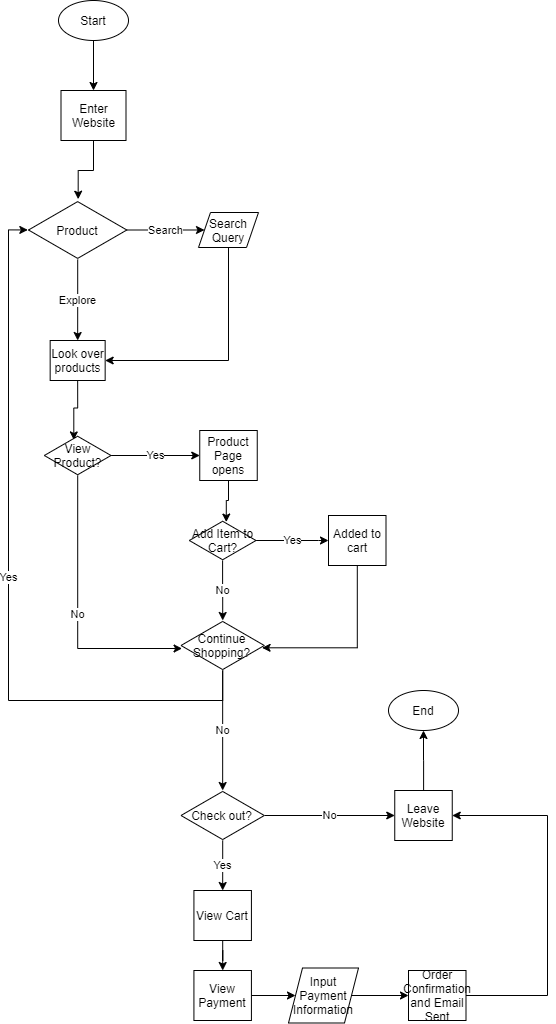

The diagram above was exported from draw.io. Its source (the exported page's mxGraphModel, read from the mxfile embedded in the PNG):
<mxGraphModel dx="656" dy="493" grid="1" gridSize="10" guides="1" tooltips="1" connect="1" arrows="1" fold="1" page="1" pageScale="1" pageWidth="850" pageHeight="1100" math="0" shadow="0">
  <root>
    <mxCell id="0" />
    <mxCell id="1" parent="0" />
    <mxCell id="5" style="edgeStyle=orthogonalEdgeStyle;rounded=0;orthogonalLoop=1;jettySize=auto;html=1;exitX=0.5;exitY=1;exitDx=0;exitDy=0;entryX=0.5;entryY=0;entryDx=0;entryDy=0;" edge="1" parent="1" source="2" target="3">
      <mxGeometry relative="1" as="geometry" />
    </mxCell>
    <mxCell id="2" value="Start" style="ellipse;whiteSpace=wrap;html=1;" vertex="1" parent="1">
      <mxGeometry x="280" y="10" width="70" height="40" as="geometry" />
    </mxCell>
    <mxCell id="7" style="edgeStyle=orthogonalEdgeStyle;rounded=0;orthogonalLoop=1;jettySize=auto;html=1;exitX=0.5;exitY=1;exitDx=0;exitDy=0;entryX=0.505;entryY=-0.022;entryDx=0;entryDy=0;entryPerimeter=0;" edge="1" parent="1" source="3" target="6">
      <mxGeometry relative="1" as="geometry" />
    </mxCell>
    <mxCell id="3" value="Enter Website" style="rounded=0;whiteSpace=wrap;html=1;" vertex="1" parent="1">
      <mxGeometry x="282.5" y="100" width="65" height="50" as="geometry" />
    </mxCell>
    <object label="Explore" id="9">
      <mxCell style="edgeStyle=orthogonalEdgeStyle;rounded=0;orthogonalLoop=1;jettySize=auto;html=1;entryX=0.5;entryY=0;entryDx=0;entryDy=0;" edge="1" parent="1" source="6" target="8">
        <mxGeometry relative="1" as="geometry" />
      </mxCell>
    </object>
    <mxCell id="11" value="Search" style="edgeStyle=orthogonalEdgeStyle;rounded=0;orthogonalLoop=1;jettySize=auto;html=1;entryX=0;entryY=0.5;entryDx=0;entryDy=0;" edge="1" parent="1" source="6" target="10">
      <mxGeometry relative="1" as="geometry" />
    </mxCell>
    <mxCell id="6" value="Product" style="html=1;whiteSpace=wrap;aspect=fixed;shape=isoRectangle;" vertex="1" parent="1">
      <mxGeometry x="250" y="210" width="98.33" height="59" as="geometry" />
    </mxCell>
    <mxCell id="14" style="edgeStyle=orthogonalEdgeStyle;rounded=0;orthogonalLoop=1;jettySize=auto;html=1;exitX=0.5;exitY=1;exitDx=0;exitDy=0;entryX=0.442;entryY=0.111;entryDx=0;entryDy=0;entryPerimeter=0;" edge="1" parent="1" source="8" target="13">
      <mxGeometry relative="1" as="geometry" />
    </mxCell>
    <mxCell id="8" value="Look over products" style="rounded=0;whiteSpace=wrap;html=1;" vertex="1" parent="1">
      <mxGeometry x="271.65999999999997" y="350" width="55" height="40" as="geometry" />
    </mxCell>
    <mxCell id="12" style="edgeStyle=orthogonalEdgeStyle;rounded=0;orthogonalLoop=1;jettySize=auto;html=1;exitX=0.5;exitY=1;exitDx=0;exitDy=0;entryX=1;entryY=0.5;entryDx=0;entryDy=0;" edge="1" parent="1" source="10" target="8">
      <mxGeometry relative="1" as="geometry" />
    </mxCell>
    <mxCell id="10" value="Search Query" style="shape=parallelogram;perimeter=parallelogramPerimeter;whiteSpace=wrap;html=1;dashed=0;" vertex="1" parent="1">
      <mxGeometry x="420" y="222" width="60" height="35" as="geometry" />
    </mxCell>
    <mxCell id="17" value="Yes" style="edgeStyle=orthogonalEdgeStyle;rounded=0;orthogonalLoop=1;jettySize=auto;html=1;" edge="1" parent="1" source="13" target="15">
      <mxGeometry relative="1" as="geometry" />
    </mxCell>
    <mxCell id="29" value="No&lt;br&gt;" style="edgeStyle=orthogonalEdgeStyle;rounded=0;orthogonalLoop=1;jettySize=auto;html=1;entryX=0.013;entryY=0.56;entryDx=0;entryDy=0;entryPerimeter=0;" edge="1" parent="1" source="13" target="22">
      <mxGeometry relative="1" as="geometry">
        <Array as="points">
          <mxPoint x="299" y="658" />
        </Array>
      </mxGeometry>
    </mxCell>
    <mxCell id="13" value="View Product?" style="html=1;whiteSpace=wrap;aspect=fixed;shape=isoRectangle;" vertex="1" parent="1">
      <mxGeometry x="265.83" y="445" width="66.67" height="40" as="geometry" />
    </mxCell>
    <mxCell id="19" style="edgeStyle=orthogonalEdgeStyle;rounded=0;orthogonalLoop=1;jettySize=auto;html=1;exitX=0.5;exitY=1;exitDx=0;exitDy=0;entryX=0.554;entryY=0.039;entryDx=0;entryDy=0;entryPerimeter=0;" edge="1" parent="1" source="15" target="18">
      <mxGeometry relative="1" as="geometry" />
    </mxCell>
    <mxCell id="15" value="Product Page opens" style="rounded=0;whiteSpace=wrap;html=1;" vertex="1" parent="1">
      <mxGeometry x="421.25" y="440" width="57.5" height="50" as="geometry" />
    </mxCell>
    <mxCell id="23" value="No" style="edgeStyle=orthogonalEdgeStyle;rounded=0;orthogonalLoop=1;jettySize=auto;html=1;" edge="1" parent="1" source="18" target="22">
      <mxGeometry relative="1" as="geometry" />
    </mxCell>
    <mxCell id="27" value="Yes&lt;br&gt;" style="edgeStyle=orthogonalEdgeStyle;rounded=0;orthogonalLoop=1;jettySize=auto;html=1;entryX=0;entryY=0.5;entryDx=0;entryDy=0;" edge="1" parent="1" source="18" target="25">
      <mxGeometry relative="1" as="geometry">
        <Array as="points">
          <mxPoint x="540" y="550" />
        </Array>
      </mxGeometry>
    </mxCell>
    <mxCell id="18" value="Add Item to Cart?" style="html=1;whiteSpace=wrap;aspect=fixed;shape=isoRectangle;" vertex="1" parent="1">
      <mxGeometry x="410.83000000000004" y="530" width="66.67" height="40" as="geometry" />
    </mxCell>
    <mxCell id="31" value="Yes" style="edgeStyle=orthogonalEdgeStyle;rounded=0;orthogonalLoop=1;jettySize=auto;html=1;entryX=-0.007;entryY=0.499;entryDx=0;entryDy=0;entryPerimeter=0;" edge="1" parent="1" source="22" target="6">
      <mxGeometry relative="1" as="geometry">
        <Array as="points">
          <mxPoint x="444" y="710" />
          <mxPoint x="230" y="710" />
          <mxPoint x="230" y="239" />
        </Array>
      </mxGeometry>
    </mxCell>
    <mxCell id="34" value="No" style="edgeStyle=orthogonalEdgeStyle;rounded=0;orthogonalLoop=1;jettySize=auto;html=1;" edge="1" parent="1" source="22" target="33">
      <mxGeometry relative="1" as="geometry" />
    </mxCell>
    <mxCell id="22" value="Continue Shopping?" style="html=1;whiteSpace=wrap;aspect=fixed;shape=isoRectangle;" vertex="1" parent="1">
      <mxGeometry x="402.49" y="630" width="83.34" height="50" as="geometry" />
    </mxCell>
    <mxCell id="28" style="edgeStyle=orthogonalEdgeStyle;rounded=0;orthogonalLoop=1;jettySize=auto;html=1;entryX=0.973;entryY=0.546;entryDx=0;entryDy=0;entryPerimeter=0;" edge="1" parent="1" source="25" target="22">
      <mxGeometry relative="1" as="geometry">
        <Array as="points">
          <mxPoint x="579" y="657" />
        </Array>
      </mxGeometry>
    </mxCell>
    <mxCell id="25" value="Added to cart" style="rounded=0;whiteSpace=wrap;html=1;" vertex="1" parent="1">
      <mxGeometry x="550" y="525" width="57.5" height="50" as="geometry" />
    </mxCell>
    <mxCell id="36" value="No" style="edgeStyle=orthogonalEdgeStyle;rounded=0;orthogonalLoop=1;jettySize=auto;html=1;" edge="1" parent="1" source="33" target="35">
      <mxGeometry relative="1" as="geometry" />
    </mxCell>
    <mxCell id="38" value="Yes" style="edgeStyle=orthogonalEdgeStyle;rounded=0;orthogonalLoop=1;jettySize=auto;html=1;entryX=0.5;entryY=0;entryDx=0;entryDy=0;" edge="1" parent="1" source="33" target="37">
      <mxGeometry relative="1" as="geometry" />
    </mxCell>
    <mxCell id="33" value="Check out?" style="html=1;whiteSpace=wrap;aspect=fixed;shape=isoRectangle;" vertex="1" parent="1">
      <mxGeometry x="402.49" y="800" width="83.34" height="50" as="geometry" />
    </mxCell>
    <mxCell id="48" style="edgeStyle=orthogonalEdgeStyle;rounded=0;orthogonalLoop=1;jettySize=auto;html=1;entryX=0.5;entryY=1;entryDx=0;entryDy=0;" edge="1" parent="1" source="35" target="47">
      <mxGeometry relative="1" as="geometry" />
    </mxCell>
    <mxCell id="35" value="Leave Website" style="rounded=0;whiteSpace=wrap;html=1;" vertex="1" parent="1">
      <mxGeometry x="616.25" y="800" width="57.5" height="50" as="geometry" />
    </mxCell>
    <mxCell id="42" value="" style="edgeStyle=orthogonalEdgeStyle;rounded=0;orthogonalLoop=1;jettySize=auto;html=1;" edge="1" parent="1" source="37" target="41">
      <mxGeometry relative="1" as="geometry" />
    </mxCell>
    <mxCell id="37" value="View Cart" style="rounded=0;whiteSpace=wrap;html=1;" vertex="1" parent="1">
      <mxGeometry x="415.41999999999996" y="900" width="57.5" height="50" as="geometry" />
    </mxCell>
    <mxCell id="44" style="edgeStyle=orthogonalEdgeStyle;rounded=0;orthogonalLoop=1;jettySize=auto;html=1;" edge="1" parent="1" source="41" target="43">
      <mxGeometry relative="1" as="geometry" />
    </mxCell>
    <mxCell id="41" value="View Payment" style="rounded=0;whiteSpace=wrap;html=1;" vertex="1" parent="1">
      <mxGeometry x="415.41999999999996" y="980" width="57.5" height="50" as="geometry" />
    </mxCell>
    <mxCell id="52" style="edgeStyle=orthogonalEdgeStyle;rounded=0;orthogonalLoop=1;jettySize=auto;html=1;entryX=0;entryY=0.5;entryDx=0;entryDy=0;" edge="1" parent="1" source="43" target="45">
      <mxGeometry relative="1" as="geometry" />
    </mxCell>
    <mxCell id="43" value="Input Payment Information" style="shape=parallelogram;perimeter=parallelogramPerimeter;whiteSpace=wrap;html=1;dashed=0;" vertex="1" parent="1">
      <mxGeometry x="510" y="977.5" width="70" height="55" as="geometry" />
    </mxCell>
    <mxCell id="53" style="edgeStyle=orthogonalEdgeStyle;rounded=0;orthogonalLoop=1;jettySize=auto;html=1;entryX=1;entryY=0.5;entryDx=0;entryDy=0;" edge="1" parent="1" source="45" target="35">
      <mxGeometry relative="1" as="geometry">
        <Array as="points">
          <mxPoint x="769" y="825" />
        </Array>
      </mxGeometry>
    </mxCell>
    <mxCell id="45" value="Order Confirmation and Email Sent" style="rounded=0;whiteSpace=wrap;html=1;" vertex="1" parent="1">
      <mxGeometry x="630" y="980" width="57.5" height="50" as="geometry" />
    </mxCell>
    <mxCell id="47" value="End" style="ellipse;whiteSpace=wrap;html=1;" vertex="1" parent="1">
      <mxGeometry x="610" y="700" width="70" height="40" as="geometry" />
    </mxCell>
  </root>
</mxGraphModel>